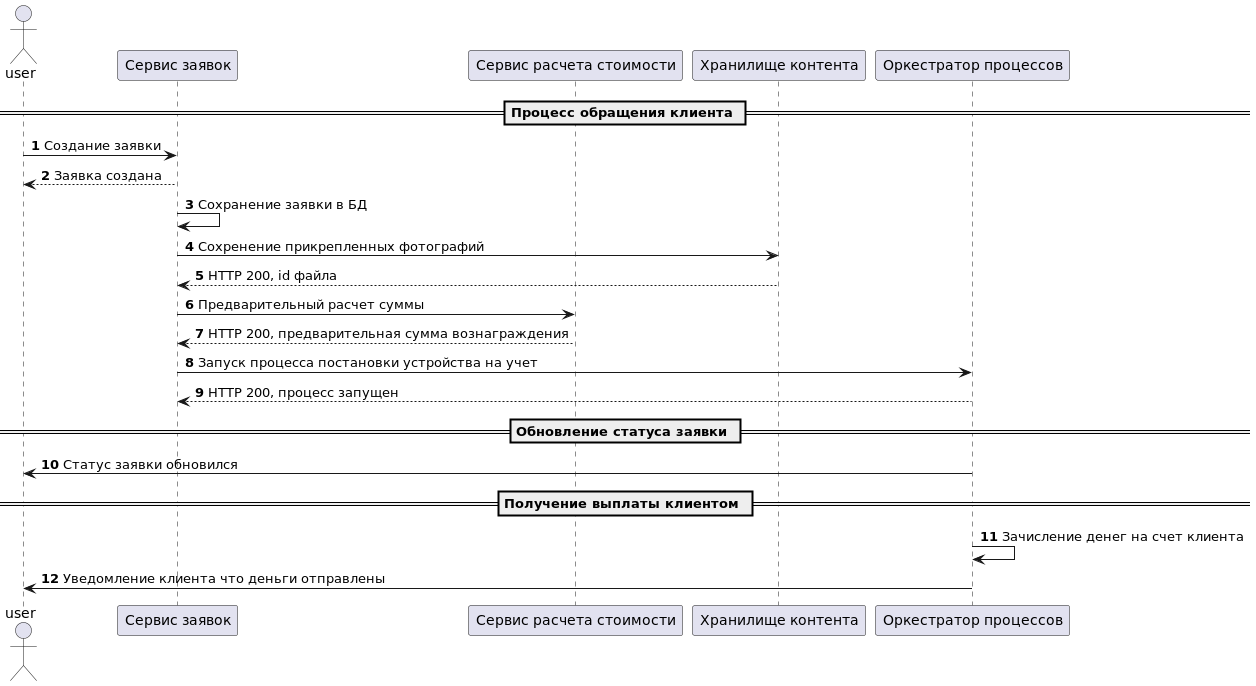

The diagram above was rendered by PlantUML. Its source (embedded in the PNG):
@startuml
autonumber


actor user
participant "Сервис заявок" as sz
participant "Сервис расчета стоимости" as srs
participant "Хранилище контента" as hk
participant "Оркестратор процессов" as op


== Процесс обращения клиента ==

user -> sz: Создание заявки
sz --> user: Заявка создана
sz -> sz: Сохранение заявки в БД
sz -> hk: Сохренение прикрепленных фотографий
hk --> sz: HTTP 200, id файла
sz -> srs: Предварительный расчет суммы
srs --> sz: HTTP 200, предварительная сумма вознаграждения
sz -> op: Запуск процесса постановки устройства на учет
op --> sz: HTTP 200, процесс запущен

== Обновление статуса заявки ==

op -> user: Статус заявки обновился

== Получение выплаты клиентом ==

op -> op: Зачисление денег на счет клиента
op -> user: Уведомление клиента что деньги отправлены


@enduml